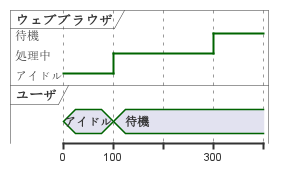

The diagram above was rendered by PlantUML. Its source (embedded in the PNG):
@startuml
robust "ウェブブラウザ" as WB
concise "ユーザ" as WU

@0
WU is アイドル
WB is アイドル

@100
WU is 待機
WB is 処理中

@300
WB is 待機
@enduml